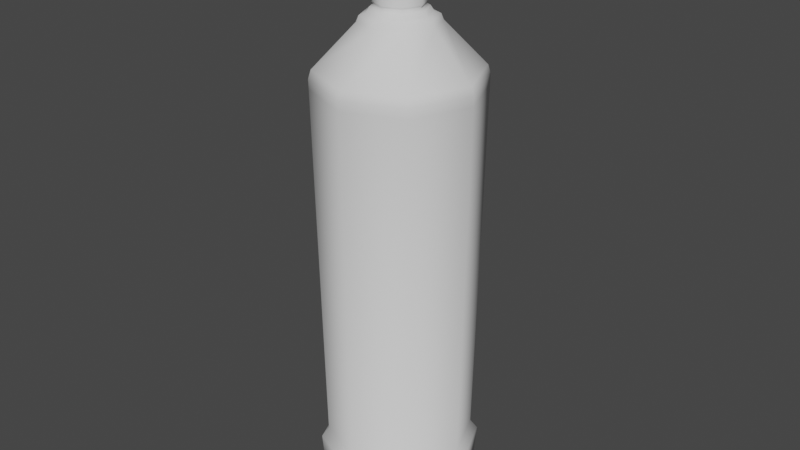 # Source: Vodka.blend  (saved by Blender 3.3.6; exported with 4.5.12 LTS)
import bpy
from mathutils import Matrix  # noqa: F401  (used for matrix-valued properties, if any)

bpy.ops.wm.read_factory_settings(use_empty=True)
scene = bpy.context.scene
scene.name = 'Scene'

# ---- collections
col_collection = bpy.data.collections.new('Collection'); scene.collection.children.link(col_collection)

# ---- world
world_world = bpy.data.worlds.new('World'); scene.world = world_world
world_world.use_nodes = True; world_world.node_tree.nodes.clear()
_N = world_world.node_tree.nodes; _L = world_world.node_tree.links
n0 = _N.new('ShaderNodeOutputWorld'); n0.name = 'World Output'; n0.location = (300, 300)
n1 = _N.new('ShaderNodeBackground'); n1.name = 'Background'; n1.location = (10, 300)
n1.inputs[0].default_value = (0.05088, 0.05088, 0.05088, 1.0)
_L.new(n1.outputs[0], n0.inputs[0])
n0.is_active_output = True
world_world.color = (0.05088, 0.05088, 0.05088)
world_world.use_sun_shadow = False
world_world.sun_shadow_jitter_overblur = 0.0

# ---- meshes
me_cylinder = bpy.data.meshes.new('Cylinder')
me_cylinder.from_pydata([(-1.175e-09, 0.4964, -1.771), (-7.215e-10, 0.5063, 1.134), (0.351, 0.351, -1.771), (0.358, 0.358, 1.134), (0.4964, -6.447e-10, -1.771), (0.5063, -5.677e-10, 1.134), (0.351, -0.351, -1.771), (0.358, -0.358, 1.134), (-1.175e-09, -0.4964, -1.771), (-7.215e-10, -0.5063, 1.134), (-0.351, -0.351, -1.771), (-0.358, -0.358, 1.134), (-0.4964, -6.447e-10, -1.771), (-0.5063, -5.677e-10, 1.134), (-0.351, 0.351, -1.771), (-0.358, 0.358, 1.134), (-6.532e-10, 0.475, -1.371), (0.3359, 0.3359, -1.371), (0.475, -6.447e-10, -1.371), (0.3359, -0.3359, -1.371), (-6.532e-10, -0.475, -1.371), (-0.3359, -0.3359, -1.371), (-0.475, -6.447e-10, -1.371), (-0.3359, 0.3359, -1.371), (0.3695, 0.3695, -1.434), (0.5225, -6.447e-10, -1.434), (0.3695, -0.3695, -1.434), (-8.301e-10, -0.5225, -1.434), (-0.3695, -0.3695, -1.434), (-0.5225, -6.447e-10, -1.434), (-0.3695, 0.3695, -1.434), (-8.301e-10, 0.5225, -1.434), (-1.929e-09, 0.1152, -1.696), (0.08147, 0.08147, -1.696), (0.1152, -2.414e-09, -1.696), (0.08147, -0.08147, -1.696), (-1.929e-09, -0.1152, -1.696), (-0.08147, -0.08147, -1.696), (-0.1152, -2.414e-09, -1.696), (-0.08147, 0.08147, -1.696), (-1.929e-09, 0.3723, -1.821), (0.2632, 0.2632, -1.821), (0.3723, -2.414e-09, -1.821), (0.2632, -0.2632, -1.821), (-1.929e-09, -0.3723, -1.821), (-0.2632, -0.2632, -1.821), (-0.3723, -2.414e-09, -1.821), (-0.2632, 0.2632, -1.821), (0.1738, 0.1738, 1.404), (1.155e-09, 0.2458, 1.404), (0.2458, -6.564e-10, 1.404), (0.1738, -0.1738, 1.404), (1.155e-09, -0.2458, 1.404), (-0.1738, -0.1738, 1.404), (-0.2458, -6.564e-10, 1.404), (-0.1738, 0.1738, 1.404), (0.1634, 0.1634, 1.441), (9.074e-10, 0.2311, 1.441), (0.2311, -6.253e-10, 1.441), (0.1634, -0.1634, 1.441), (9.074e-10, -0.2311, 1.441), (-0.1634, -0.1634, 1.441), (-0.2311, -6.253e-10, 1.441), (-0.1634, 0.1634, 1.441), (0.1049, 0.1049, 1.504), (1.353e-09, 0.1484, 1.504), (0.1484, -7.437e-10, 1.504), (0.1049, -0.1049, 1.504), (1.353e-09, -0.1484, 1.504), (-0.1049, -0.1049, 1.504), (-0.1484, -7.437e-10, 1.504), (-0.1049, 0.1049, 1.504), (-0.1936, -7.045e-10, 1.454), (-0.1369, 0.1369, 1.454), (1.21e-09, -0.1936, 1.454), (-0.1369, -0.1369, 1.454), (0.1936, -7.045e-10, 1.454), (0.1369, -0.1369, 1.454), (1.21e-09, 0.1936, 1.454), (0.1369, 0.1369, 1.454), (-1.007e-09, 0.5225, 1.079), (0.3695, 0.3695, 1.079), (0.5225, -6.447e-10, 1.079), (0.3695, -0.3695, 1.079), (-1.007e-09, -0.5225, 1.079), (-0.3695, -0.3695, 1.079), (-0.5225, -6.447e-10, 1.079), (-0.3695, 0.3695, 1.079), (-0.171, -7.241e-10, 1.489), (1.282e-09, -0.171, 1.489), (0.171, -7.241e-10, 1.489), (1.282e-09, 0.171, 1.489), (-0.1209, 0.1209, 1.489), (-0.1209, -0.1209, 1.489), (0.1209, -0.1209, 1.489), (0.1209, 0.1209, 1.489), (0.1102, 0.1102, 1.514), (1.359e-09, 0.1558, 1.514), (0.1558, -8.429e-10, 1.514), (0.1102, -0.1102, 1.514), (1.359e-09, -0.1558, 1.514), (-0.1102, -0.1102, 1.514), (-0.1558, -8.429e-10, 1.514), (-0.1102, 0.1102, 1.514), (0.1102, 0.1102, 2.064), (1.359e-09, 0.1558, 2.064), (0.1558, -8.429e-10, 2.064), (0.1102, -0.1102, 2.064), (1.359e-09, -0.1558, 2.064), (-0.1102, -0.1102, 2.064), (-0.1558, -8.429e-10, 2.064), (-0.1102, 0.1102, 2.064), (0.09366, 0.09366, 2.074), (7.509e-09, 0.1325, 2.074), (0.1325, -4.324e-10, 2.074), (0.09366, -0.09366, 2.074), (7.509e-09, -0.1325, 2.074), (-0.09366, -0.09366, 2.074), (-0.1325, -4.324e-10, 2.074), (-0.09366, 0.09366, 2.074), (0.1102, 0.1102, 1.519), (0.1558, -8.429e-10, 1.519), (-0.1558, -8.429e-10, 1.519), (-0.1102, 0.1102, 1.519), (1.359e-09, -0.1558, 1.519), (-0.1102, -0.1102, 1.519), (0.1102, -0.1102, 1.519), (1.359e-09, 0.1558, 1.519), (0.3686, 0.3686, 1.018), (0.5213, -6.447e-10, 1.018), (0.3686, -0.3686, 1.018), (-9.983e-10, -0.5213, 1.018), (-0.3686, -0.3686, 1.018), (-0.5213, -6.447e-10, 1.018), (-0.3686, 0.3686, 1.018), (-9.983e-10, 0.5213, 1.017)], [], [(80, 1, 3, 81), (81, 3, 5, 82), (82, 5, 7, 83), (83, 7, 9, 84), (84, 9, 11, 85), (85, 11, 13, 86), (9, 7, 51, 52), (86, 13, 15, 87), (87, 15, 1, 80), (12, 14, 47, 46), (30, 23, 16, 31), (29, 22, 23, 30), (28, 21, 22, 29), (27, 20, 21, 28), (26, 19, 20, 27), (25, 18, 19, 26), (24, 17, 18, 25), (31, 16, 17, 24), (0, 31, 24, 2), (2, 24, 25, 4), (4, 25, 26, 6), (6, 26, 27, 8), (8, 27, 28, 10), (10, 28, 29, 12), (12, 29, 30, 14), (14, 30, 31, 0), (32, 33, 34, 35, 36, 37, 38, 39), (2, 4, 42, 41), (8, 10, 45, 44), (14, 0, 40, 47), (0, 2, 41, 40), (4, 6, 43, 42), (10, 12, 46, 45), (6, 8, 44, 43), (33, 32, 40, 41), (34, 33, 41, 42), (35, 34, 42, 43), (36, 35, 43, 44), (37, 36, 44, 45), (38, 37, 45, 46), (39, 38, 46, 47), (32, 39, 47, 40), (48, 49, 57, 56), (15, 13, 54, 55), (5, 3, 48, 50), (11, 9, 52, 53), (1, 15, 55, 49), (3, 1, 49, 48), (7, 5, 50, 51), (13, 11, 53, 54), (92, 88, 70, 71), (49, 55, 63, 57), (54, 53, 61, 62), (52, 51, 59, 60), (50, 48, 56, 58), (55, 54, 62, 63), (53, 52, 60, 61), (51, 50, 58, 59), (93, 89, 68, 69), (94, 90, 66, 67), (95, 91, 65, 64), (91, 92, 71, 65), (88, 93, 69, 70), (89, 94, 67, 68), (90, 95, 64, 66), (58, 56, 79, 76), (60, 59, 77, 74), (62, 61, 75, 72), (57, 63, 73, 78), (56, 57, 78, 79), (59, 58, 76, 77), (61, 60, 74, 75), (63, 62, 72, 73), (134, 87, 80, 135), (133, 86, 87, 134), (132, 85, 86, 133), (131, 84, 85, 132), (130, 83, 84, 131), (129, 82, 83, 130), (128, 81, 82, 129), (135, 80, 81, 128), (76, 79, 95, 90), (74, 77, 94, 89), (72, 75, 93, 88), (78, 73, 92, 91), (79, 78, 91, 95), (77, 76, 90, 94), (75, 74, 89, 93), (73, 72, 88, 92), (68, 67, 99, 100), (70, 69, 101, 102), (65, 71, 103, 97), (64, 65, 97, 96), (67, 66, 98, 99), (69, 68, 100, 101), (71, 70, 102, 103), (66, 64, 96, 98), (121, 120, 104, 106), (110, 109, 117, 118), (123, 122, 110, 111), (125, 124, 108, 109), (126, 121, 106, 107), (120, 127, 105, 104), (127, 123, 111, 105), (122, 125, 109, 110), (124, 126, 107, 108), (112, 113, 119, 118, 117, 116, 115, 114), (108, 107, 115, 116), (106, 104, 112, 114), (111, 110, 118, 119), (109, 108, 116, 117), (107, 106, 114, 115), (104, 105, 113, 112), (105, 111, 119, 113), (100, 99, 126, 124), (102, 101, 125, 122), (97, 103, 123, 127), (96, 97, 127, 120), (99, 98, 121, 126), (101, 100, 124, 125), (103, 102, 122, 123), (98, 96, 120, 121), (16, 135, 128, 17), (17, 128, 129, 18), (18, 129, 130, 19), (19, 130, 131, 20), (20, 131, 132, 21), (21, 132, 133, 22), (22, 133, 134, 23), (23, 134, 135, 16)])
me_cylinder.polygons.foreach_set('use_smooth', [True] * 130)
_uv = me_cylinder.uv_layers.new(name='UVMap')
_uv.uv.foreach_set('vector', [1.002, 1.0, 1.002, 1.0, 0.875, 1.0, 0.875, 1.0, 0.875, 1.0, 0.875, 1.0, 0.75, 1.0, 0.75, 1.0, 0.75, 1.0, 0.75, 1.0, 0.625, 1.0, 0.625, 1.0, 0.625, 1.0, 0.625, 1.0, 0.5, 1.0, 0.5, 1.0, 0.5, 1.0, 0.5, 1.0, 0.375, 1.0, 0.375, 1.0, 0.375, 1.0, 0.375, 1.0, 0.25, 1.0, 0.25, 1.0, 0.5, 1.0, 0.625, 1.0, 0.625, 1.0, 0.5, 1.0, 0.25, 1.0, 0.25, 1.0, 0.125, 1.0, 0.125, 1.0, 0.125, 1.0, 0.125, 1.0, -0.001634, 1.0, -0.001983, 1.0, 0.25, 0.5, 0.125, 0.5, 0.125, 0.5, 0.25, 0.5, 0.125, 0.5312, 0.125, 0.5625, 0.0, 0.5625, 0.0, 0.5312, 0.25, 0.5312, 0.25, 0.5625, 0.125, 0.5625, 0.125, 0.5312, 0.375, 0.5312, 0.375, 0.5625, 0.25, 0.5625, 0.25, 0.5312, 0.5, 0.5312, 0.5, 0.5625, 0.375, 0.5625, 0.375, 0.5312, 0.625, 0.5312, 0.625, 0.5625, 0.5, 0.5625, 0.5, 0.5312, 0.75, 0.5312, 0.75, 0.5625, 0.625, 0.5625, 0.625, 0.5312, 0.875, 0.5312, 0.875, 0.5625, 0.75, 0.5625, 0.75, 0.5312, 1.0, 0.5312, 1.0, 0.5625, 0.875, 0.5625, 0.875, 0.5312, 1.0, 0.5, 1.0, 0.5312, 0.875, 0.5312, 0.875, 0.5, 0.875, 0.5, 0.875, 0.5312, 0.75, 0.5312, 0.75, 0.5, 0.75, 0.5, 0.75, 0.5312, 0.625, 0.5312, 0.625, 0.5, 0.625, 0.5, 0.625, 0.5312, 0.5, 0.5312, 0.5, 0.5, 0.5, 0.5, 0.5, 0.5312, 0.375, 0.5312, 0.375, 0.5, 0.375, 0.5, 0.375, 0.5312, 0.25, 0.5312, 0.25, 0.5, 0.25, 0.5, 0.25, 0.5312, 0.125, 0.5312, 0.125, 0.5, 0.125, 0.5, 0.125, 0.5312, 0.0, 0.5312, 0.0, 0.5, 0.75, 0.3243, 0.8025, 0.3025, 0.8243, 0.25, 0.8025, 0.1975, 0.75, 0.1757, 0.6975, 0.1975, 0.6757, 0.25, 0.6975, 0.3025, 0.875, 0.5, 0.75, 0.5, 0.75, 0.5, 0.875, 0.5, 0.5, 0.5, 0.375, 0.5, 0.375, 0.5, 0.5, 0.5, 0.125, 0.5, 0.0, 0.5, 0.0, 0.5, 0.125, 0.5, 1.0, 0.5, 0.875, 0.5, 0.875, 0.5, 1.0, 0.5, 0.75, 0.5, 0.625, 0.5, 0.625, 0.5, 0.75, 0.5, 0.375, 0.5, 0.25, 0.5, 0.25, 0.5, 0.375, 0.5, 0.625, 0.5, 0.5, 0.5, 0.5, 0.5, 0.625, 0.5, 0.8025, 0.3025, 0.75, 0.3243, 0.75, 0.49, 0.9197, 0.4197, 0.8243, 0.25, 0.8025, 0.3025, 0.9197, 0.4197, 0.99, 0.25, 0.8025, 0.1975, 0.8243, 0.25, 0.99, 0.25, 0.9197, 0.08029, 0.75, 0.1757, 0.8025, 0.1975, 0.9197, 0.08029, 0.75, 0.01, 0.6975, 0.1975, 0.75, 0.1757, 0.75, 0.01, 0.5803, 0.08029, 0.6757, 0.25, 0.6975, 0.1975, 0.5803, 0.08029, 0.51, 0.25, 0.6975, 0.3025, 0.6757, 0.25, 0.51, 0.25, 0.5803, 0.4197, 0.75, 0.3243, 0.6975, 0.3025, 0.5803, 0.4197, 0.75, 0.49, 0.875, 1.0, 1.0, 1.0, 1.0, 1.0, 0.875, 1.0, 0.125, 1.0, 0.25, 1.0, 0.25, 1.0, 0.125, 1.0, 0.75, 1.0, 0.875, 1.0, 0.875, 1.0, 0.75, 1.0, 0.375, 1.0, 0.5, 1.0, 0.5, 1.0, 0.375, 1.0, -0.001634, 1.0, 0.125, 1.0, 0.125, 1.0, 0.0, 1.0, 0.875, 1.0, 1.002, 1.0, 1.0, 1.0, 0.875, 1.0, 0.625, 1.0, 0.75, 1.0, 0.75, 1.0, 0.625, 1.0, 0.25, 1.0, 0.375, 1.0, 0.375, 1.0, 0.25, 1.0, 0.125, 1.0, 0.25, 1.0, 0.25, 1.0, 0.125, 1.0, 0.0, 1.0, 0.125, 1.0, 0.125, 1.0, 0.0, 1.0, 0.25, 1.0, 0.375, 1.0, 0.375, 1.0, 0.25, 1.0, 0.5, 1.0, 0.625, 1.0, 0.625, 1.0, 0.5, 1.0, 0.75, 1.0, 0.875, 1.0, 0.875, 1.0, 0.75, 1.0, 0.125, 1.0, 0.25, 1.0, 0.25, 1.0, 0.125, 1.0, 0.375, 1.0, 0.5, 1.0, 0.5, 1.0, 0.375, 1.0, 0.625, 1.0, 0.75, 1.0, 0.75, 1.0, 0.625, 1.0, 0.375, 1.0, 0.5, 1.0, 0.5, 1.0, 0.375, 1.0, 0.625, 1.0, 0.75, 1.0, 0.75, 1.0, 0.625, 1.0, 0.875, 1.0, 1.0, 1.0, 1.0, 1.0, 0.875, 1.0, 0.0, 1.0, 0.125, 1.0, 0.125, 1.0, 0.0, 1.0, 0.25, 1.0, 0.375, 1.0, 0.375, 1.0, 0.25, 1.0, 0.5, 1.0, 0.625, 1.0, 0.625, 1.0, 0.5, 1.0, 0.75, 1.0, 0.875, 1.0, 0.875, 1.0, 0.75, 1.0, 0.75, 1.0, 0.875, 1.0, 0.875, 1.0, 0.75, 1.0, 0.5, 1.0, 0.625, 1.0, 0.625, 1.0, 0.5, 1.0, 0.25, 1.0, 0.375, 1.0, 0.375, 1.0, 0.25, 1.0, 0.0, 1.0, 0.125, 1.0, 0.125, 1.0, 0.0, 1.0, 0.875, 1.0, 1.0, 1.0, 1.0, 1.0, 0.875, 1.0, 0.625, 1.0, 0.75, 1.0, 0.75, 1.0, 0.625, 1.0, 0.375, 1.0, 0.5, 1.0, 0.5, 1.0, 0.375, 1.0, 0.125, 1.0, 0.25, 1.0, 0.25, 1.0, 0.125, 1.0, 0.125, 0.9891, 0.125, 1.0, -0.001983, 1.0, -0.001934, 0.9891, 0.25, 0.9891, 0.25, 1.0, 0.125, 1.0, 0.125, 0.9891, 0.375, 0.9891, 0.375, 1.0, 0.25, 1.0, 0.25, 0.9891, 0.5, 0.9891, 0.5, 1.0, 0.375, 1.0, 0.375, 0.9891, 0.625, 0.9891, 0.625, 1.0, 0.5, 1.0, 0.5, 0.9891, 0.75, 0.9891, 0.75, 1.0, 0.625, 1.0, 0.625, 0.9891, 0.875, 0.9891, 0.875, 1.0, 0.75, 1.0, 0.75, 0.9891, 1.002, 0.9891, 1.002, 1.0, 0.875, 1.0, 0.875, 0.9891, 0.75, 1.0, 0.875, 1.0, 0.875, 1.0, 0.75, 1.0, 0.5, 1.0, 0.625, 1.0, 0.625, 1.0, 0.5, 1.0, 0.25, 1.0, 0.375, 1.0, 0.375, 1.0, 0.25, 1.0, 0.0, 1.0, 0.125, 1.0, 0.125, 1.0, 0.0, 1.0, 0.875, 1.0, 1.0, 1.0, 1.0, 1.0, 0.875, 1.0, 0.625, 1.0, 0.75, 1.0, 0.75, 1.0, 0.625, 1.0, 0.375, 1.0, 0.5, 1.0, 0.5, 1.0, 0.375, 1.0, 0.125, 1.0, 0.25, 1.0, 0.25, 1.0, 0.125, 1.0, 0.5, 1.0, 0.625, 1.0, 0.625, 1.0, 0.5, 1.0, 0.25, 1.0, 0.375, 1.0, 0.375, 1.0, 0.25, 1.0, 0.0, 1.0, 0.125, 1.0, 0.125, 1.0, 0.0, 1.0, 0.875, 1.0, 1.0, 1.0, 1.0, 1.0, 0.875, 1.0, 0.625, 1.0, 0.75, 1.0, 0.75, 1.0, 0.625, 1.0, 0.375, 1.0, 0.5, 1.0, 0.5, 1.0, 0.375, 1.0, 0.125, 1.0, 0.25, 1.0, 0.25, 1.0, 0.125, 1.0, 0.75, 1.0, 0.875, 1.0, 0.875, 1.0, 0.75, 1.0, 0.75, 1.0, 0.875, 1.0, 0.875, 1.0, 0.75, 1.0, 0.25, 1.0, 0.375, 1.0, 0.375, 1.0, 0.25, 1.0, 0.125, 1.0, 0.25, 1.0, 0.25, 1.0, 0.125, 1.0, 0.375, 1.0, 0.5, 1.0, 0.5, 1.0, 0.375, 1.0, 0.625, 1.0, 0.75, 1.0, 0.75, 1.0, 0.625, 1.0, 0.875, 1.0, 1.0, 1.0, 1.0, 1.0, 0.875, 1.0, 0.0, 1.0, 0.125, 1.0, 0.125, 1.0, 0.0, 1.0, 0.25, 1.0, 0.375, 1.0, 0.375, 1.0, 0.25, 1.0, 0.5, 1.0, 0.625, 1.0, 0.625, 1.0, 0.5, 1.0, 0.4197, 0.4197, 0.25, 0.49, 0.08029, 0.4197, 0.01, 0.25, 0.08029, 0.08029, 0.25, 0.01, 0.4197, 0.08029, 0.49, 0.25, 0.5, 1.0, 0.625, 1.0, 0.625, 1.0, 0.5, 1.0, 0.75, 1.0, 0.875, 1.0, 0.875, 1.0, 0.75, 1.0, 0.125, 1.0, 0.25, 1.0, 0.25, 1.0, 0.125, 1.0, 0.375, 1.0, 0.5, 1.0, 0.5, 1.0, 0.375, 1.0, 0.625, 1.0, 0.75, 1.0, 0.75, 1.0, 0.625, 1.0, 0.875, 1.0, 1.0, 1.0, 1.0, 1.0, 0.875, 1.0, 0.0, 1.0, 0.125, 1.0, 0.125, 1.0, 0.0, 1.0, 0.5, 1.0, 0.625, 1.0, 0.625, 1.0, 0.5, 1.0, 0.25, 1.0, 0.375, 1.0, 0.375, 1.0, 0.25, 1.0, 0.0, 1.0, 0.125, 1.0, 0.125, 1.0, 0.0, 1.0, 0.875, 1.0, 1.0, 1.0, 1.0, 1.0, 0.875, 1.0, 0.625, 1.0, 0.75, 1.0, 0.75, 1.0, 0.625, 1.0, 0.375, 1.0, 0.5, 1.0, 0.5, 1.0, 0.375, 1.0, 0.125, 1.0, 0.25, 1.0, 0.25, 1.0, 0.125, 1.0, 0.75, 1.0, 0.875, 1.0, 0.875, 1.0, 0.75, 1.0, 1.0, 0.5625, 1.002, 0.9891, 0.875, 0.9891, 0.875, 0.5625, 0.875, 0.5625, 0.875, 0.9891, 0.75, 0.9891, 0.75, 0.5625, 0.75, 0.5625, 0.75, 0.9891, 0.625, 0.9891, 0.625, 0.5625, 0.625, 0.5625, 0.625, 0.9891, 0.5, 0.9891, 0.5, 0.5625, 0.5, 0.5625, 0.5, 0.9891, 0.375, 0.9891, 0.375, 0.5625, 0.375, 0.5625, 0.375, 0.9891, 0.25, 0.9891, 0.25, 0.5625, 0.25, 0.5625, 0.25, 0.9891, 0.125, 0.9891, 0.125, 0.5625, 0.125, 0.5625, 0.125, 0.9891, -0.001934, 0.9891, 0.0, 0.5625])
me_cylinder.update()

# ---- objects
ob_cylinder = bpy.data.objects.new('Cylinder', me_cylinder)

# ---- transforms, parenting, visibility, modifiers, constraints
ob_cylinder.location = (0.0, 0.0, 0.0)

# ---- collection membership
col_collection.objects.link(ob_cylinder)

# ---- scene / render settings (as saved in the file)
scene.frame_start = 1; scene.frame_end = 250; scene.frame_set(1)
scene.render.engine = 'BLENDER_EEVEE_NEXT'
scene.cycles.sampling_pattern = 'TABULATED_SOBOL'
scene.cycles.use_light_tree = False
scene.view_settings.view_transform = 'Filmic'
bpy.context.view_layer.update()

# ---- added for rendering (the .blend has no active camera and no usable light): camera, sun
cam_auto = bpy.data.cameras.new('AutoCamera')
cam_auto.lens = 50.0
cam_auto.sensor_width = 36.0
cam_auto.clip_end = 1000.0
ob_auto_camera = bpy.data.objects.new('AutoCamera', cam_auto)
scene.collection.objects.link(ob_auto_camera)
ob_auto_camera.location = (3.85443, -4.62532, 3.2098)
ob_auto_camera.rotation_euler = (1.09748, -7.21219e-08, 0.694738)
scene.camera = ob_auto_camera
light_auto_sun = bpy.data.lights.new('AutoSun', 'SUN')
light_auto_sun.energy = 3.0
light_auto_sun.angle = 0.0523599
ob_auto_sun = bpy.data.objects.new('AutoSun', light_auto_sun)
scene.collection.objects.link(ob_auto_sun)
ob_auto_sun.rotation_euler = (0.872665, 0.174533, 0.523599)
bpy.context.view_layer.update()
